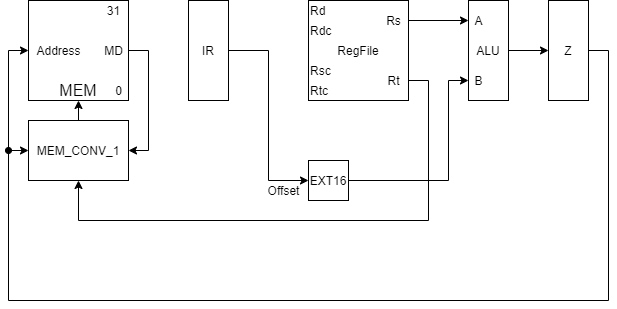

The diagram above was exported from draw.io. Its source (the exported page's mxGraphModel, read from the mxfile embedded in the PNG):
<mxGraphModel dx="962" dy="632" grid="1" gridSize="10" guides="1" tooltips="1" connect="1" arrows="1" fold="1" page="1" pageScale="1" pageWidth="827" pageHeight="1169" math="0" shadow="0">
  <root>
    <mxCell id="0" />
    <mxCell id="1" parent="0" />
    <mxCell id="qMroWa1kSb5Eyn8d5Ebw-1" value="" style="rounded=0;whiteSpace=wrap;html=1;" parent="1" vertex="1">
      <mxGeometry x="80" y="200" width="100" height="100" as="geometry" />
    </mxCell>
    <mxCell id="qMroWa1kSb5Eyn8d5Ebw-2" value="MEM" style="text;html=1;strokeColor=none;fillColor=none;align=center;verticalAlign=middle;whiteSpace=wrap;rounded=0;fontSize=16;" parent="1" vertex="1">
      <mxGeometry x="110" y="280" width="40" height="20" as="geometry" />
    </mxCell>
    <mxCell id="qMroWa1kSb5Eyn8d5Ebw-3" value="Address" style="text;html=1;align=center;verticalAlign=middle;resizable=0;points=[];autosize=1;fontSize=12;" parent="1" vertex="1">
      <mxGeometry x="80" y="240" width="60" height="20" as="geometry" />
    </mxCell>
    <mxCell id="kd5IFPi06-Rijf0DUNSQ-4" style="edgeStyle=orthogonalEdgeStyle;rounded=0;orthogonalLoop=1;jettySize=auto;html=1;entryX=1;entryY=0.5;entryDx=0;entryDy=0;startArrow=none;startFill=0;" parent="1" source="qMroWa1kSb5Eyn8d5Ebw-4" target="kd5IFPi06-Rijf0DUNSQ-1" edge="1">
      <mxGeometry relative="1" as="geometry">
        <Array as="points">
          <mxPoint x="200" y="250" />
          <mxPoint x="200" y="350" />
        </Array>
      </mxGeometry>
    </mxCell>
    <mxCell id="qMroWa1kSb5Eyn8d5Ebw-4" value="MD" style="text;html=1;align=center;verticalAlign=middle;resizable=0;points=[];autosize=1;fontSize=12;" parent="1" vertex="1">
      <mxGeometry x="150" y="240" width="30" height="20" as="geometry" />
    </mxCell>
    <mxCell id="qMroWa1kSb5Eyn8d5Ebw-5" value="31" style="text;html=1;align=center;verticalAlign=middle;resizable=0;points=[];autosize=1;fontSize=12;" parent="1" vertex="1">
      <mxGeometry x="150" y="200" width="30" height="20" as="geometry" />
    </mxCell>
    <mxCell id="qMroWa1kSb5Eyn8d5Ebw-6" value="0" style="text;html=1;align=center;verticalAlign=middle;resizable=0;points=[];autosize=1;fontSize=12;" parent="1" vertex="1">
      <mxGeometry x="160" y="280" width="20" height="20" as="geometry" />
    </mxCell>
    <mxCell id="qMroWa1kSb5Eyn8d5Ebw-22" style="edgeStyle=orthogonalEdgeStyle;rounded=0;orthogonalLoop=1;jettySize=auto;html=1;entryX=0;entryY=0.5;entryDx=0;entryDy=0;" parent="1" source="qMroWa1kSb5Eyn8d5Ebw-7" target="qMroWa1kSb5Eyn8d5Ebw-21" edge="1">
      <mxGeometry relative="1" as="geometry" />
    </mxCell>
    <mxCell id="qMroWa1kSb5Eyn8d5Ebw-7" value="IR" style="rounded=0;whiteSpace=wrap;html=1;fontSize=12;" parent="1" vertex="1">
      <mxGeometry x="240" y="200" width="40" height="100" as="geometry" />
    </mxCell>
    <mxCell id="qMroWa1kSb5Eyn8d5Ebw-8" value="RegFile" style="rounded=0;whiteSpace=wrap;html=1;" parent="1" vertex="1">
      <mxGeometry x="360" y="200" width="100" height="100" as="geometry" />
    </mxCell>
    <mxCell id="qMroWa1kSb5Eyn8d5Ebw-9" value="Rd" style="text;html=1;align=left;verticalAlign=middle;resizable=0;points=[];autosize=1;" parent="1" vertex="1">
      <mxGeometry x="360" y="200" width="30" height="20" as="geometry" />
    </mxCell>
    <mxCell id="qMroWa1kSb5Eyn8d5Ebw-10" value="Rdc" style="text;html=1;align=left;verticalAlign=middle;resizable=0;points=[];autosize=1;" parent="1" vertex="1">
      <mxGeometry x="360" y="220" width="40" height="20" as="geometry" />
    </mxCell>
    <mxCell id="qMroWa1kSb5Eyn8d5Ebw-11" value="Rsc" style="text;html=1;align=left;verticalAlign=middle;resizable=0;points=[];autosize=1;" parent="1" vertex="1">
      <mxGeometry x="360" y="260" width="40" height="20" as="geometry" />
    </mxCell>
    <mxCell id="qMroWa1kSb5Eyn8d5Ebw-12" value="Rtc" style="text;html=1;align=left;verticalAlign=middle;resizable=0;points=[];autosize=1;" parent="1" vertex="1">
      <mxGeometry x="360" y="280" width="30" height="20" as="geometry" />
    </mxCell>
    <mxCell id="qMroWa1kSb5Eyn8d5Ebw-20" style="edgeStyle=orthogonalEdgeStyle;rounded=0;orthogonalLoop=1;jettySize=auto;html=1;" parent="1" source="qMroWa1kSb5Eyn8d5Ebw-13" target="qMroWa1kSb5Eyn8d5Ebw-16" edge="1">
      <mxGeometry relative="1" as="geometry" />
    </mxCell>
    <mxCell id="qMroWa1kSb5Eyn8d5Ebw-13" value="Rs" style="text;html=1;align=center;verticalAlign=middle;resizable=0;points=[];autosize=1;" parent="1" vertex="1">
      <mxGeometry x="430" y="210" width="30" height="20" as="geometry" />
    </mxCell>
    <mxCell id="qMroWa1kSb5Eyn8d5Ebw-27" style="edgeStyle=orthogonalEdgeStyle;rounded=0;orthogonalLoop=1;jettySize=auto;html=1;entryX=0.5;entryY=1;entryDx=0;entryDy=0;" parent="1" source="qMroWa1kSb5Eyn8d5Ebw-14" target="kd5IFPi06-Rijf0DUNSQ-1" edge="1">
      <mxGeometry relative="1" as="geometry">
        <Array as="points">
          <mxPoint x="480" y="280" />
          <mxPoint x="480" y="420" />
          <mxPoint x="130" y="420" />
        </Array>
        <mxPoint x="400" y="460" as="targetPoint" />
      </mxGeometry>
    </mxCell>
    <mxCell id="qMroWa1kSb5Eyn8d5Ebw-14" value="Rt" style="text;html=1;align=center;verticalAlign=middle;resizable=0;points=[];autosize=1;" parent="1" vertex="1">
      <mxGeometry x="430" y="270" width="30" height="20" as="geometry" />
    </mxCell>
    <mxCell id="qMroWa1kSb5Eyn8d5Ebw-19" style="edgeStyle=orthogonalEdgeStyle;rounded=0;orthogonalLoop=1;jettySize=auto;html=1;exitX=1;exitY=0.5;exitDx=0;exitDy=0;" parent="1" source="qMroWa1kSb5Eyn8d5Ebw-15" target="qMroWa1kSb5Eyn8d5Ebw-18" edge="1">
      <mxGeometry relative="1" as="geometry" />
    </mxCell>
    <mxCell id="qMroWa1kSb5Eyn8d5Ebw-15" value="ALU" style="rounded=0;whiteSpace=wrap;html=1;fontSize=12;" parent="1" vertex="1">
      <mxGeometry x="520" y="200" width="40" height="100" as="geometry" />
    </mxCell>
    <mxCell id="qMroWa1kSb5Eyn8d5Ebw-16" value="A" style="text;html=1;align=center;verticalAlign=middle;resizable=0;points=[];autosize=1;fontSize=12;" parent="1" vertex="1">
      <mxGeometry x="520" y="210" width="20" height="20" as="geometry" />
    </mxCell>
    <mxCell id="qMroWa1kSb5Eyn8d5Ebw-17" value="B" style="text;html=1;align=center;verticalAlign=middle;resizable=0;points=[];autosize=1;fontSize=12;" parent="1" vertex="1">
      <mxGeometry x="520" y="270" width="20" height="20" as="geometry" />
    </mxCell>
    <mxCell id="qMroWa1kSb5Eyn8d5Ebw-25" style="edgeStyle=orthogonalEdgeStyle;rounded=0;orthogonalLoop=1;jettySize=auto;html=1;" parent="1" source="qMroWa1kSb5Eyn8d5Ebw-18" target="qMroWa1kSb5Eyn8d5Ebw-3" edge="1">
      <mxGeometry relative="1" as="geometry">
        <Array as="points">
          <mxPoint x="660" y="250" />
          <mxPoint x="660" y="500" />
          <mxPoint x="60" y="500" />
          <mxPoint x="60" y="250" />
        </Array>
      </mxGeometry>
    </mxCell>
    <mxCell id="qMroWa1kSb5Eyn8d5Ebw-18" value="Z" style="rounded=0;whiteSpace=wrap;html=1;fontSize=12;" parent="1" vertex="1">
      <mxGeometry x="600" y="200" width="40" height="100" as="geometry" />
    </mxCell>
    <mxCell id="qMroWa1kSb5Eyn8d5Ebw-24" style="edgeStyle=orthogonalEdgeStyle;rounded=0;orthogonalLoop=1;jettySize=auto;html=1;exitX=1;exitY=0.5;exitDx=0;exitDy=0;" parent="1" source="qMroWa1kSb5Eyn8d5Ebw-21" target="qMroWa1kSb5Eyn8d5Ebw-17" edge="1">
      <mxGeometry relative="1" as="geometry">
        <Array as="points">
          <mxPoint x="500" y="380" />
          <mxPoint x="500" y="280" />
        </Array>
      </mxGeometry>
    </mxCell>
    <mxCell id="qMroWa1kSb5Eyn8d5Ebw-21" value="EXT16" style="rounded=0;whiteSpace=wrap;html=1;" parent="1" vertex="1">
      <mxGeometry x="360" y="360" width="40" height="40" as="geometry" />
    </mxCell>
    <mxCell id="qMroWa1kSb5Eyn8d5Ebw-23" value="Offset" style="text;html=1;align=center;verticalAlign=middle;resizable=0;points=[];autosize=1;" parent="1" vertex="1">
      <mxGeometry x="310" y="380" width="50" height="20" as="geometry" />
    </mxCell>
    <mxCell id="kd5IFPi06-Rijf0DUNSQ-3" style="edgeStyle=orthogonalEdgeStyle;rounded=0;orthogonalLoop=1;jettySize=auto;html=1;exitX=0.5;exitY=0;exitDx=0;exitDy=0;entryX=0.5;entryY=1;entryDx=0;entryDy=0;startArrow=none;startFill=0;" parent="1" source="kd5IFPi06-Rijf0DUNSQ-1" target="qMroWa1kSb5Eyn8d5Ebw-2" edge="1">
      <mxGeometry relative="1" as="geometry" />
    </mxCell>
    <mxCell id="kd5IFPi06-Rijf0DUNSQ-1" value="MEM_CONV_1" style="rounded=0;whiteSpace=wrap;html=1;" parent="1" vertex="1">
      <mxGeometry x="80" y="320" width="100" height="60" as="geometry" />
    </mxCell>
    <mxCell id="kd5IFPi06-Rijf0DUNSQ-2" value="" style="endArrow=classic;html=1;entryX=0;entryY=0.5;entryDx=0;entryDy=0;rounded=0;edgeStyle=orthogonalEdgeStyle;startArrow=oval;startFill=1;" parent="1" target="kd5IFPi06-Rijf0DUNSQ-1" edge="1">
      <mxGeometry width="50" height="50" relative="1" as="geometry">
        <mxPoint x="60" y="350" as="sourcePoint" />
        <mxPoint x="60" y="340" as="targetPoint" />
      </mxGeometry>
    </mxCell>
  </root>
</mxGraphModel>